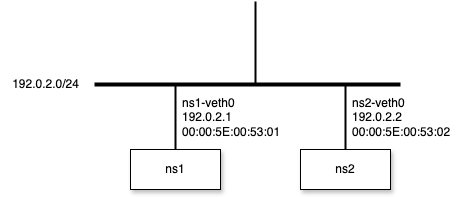

The diagram above was exported from draw.io. Its source (the exported page's mxGraphModel, read from the mxfile embedded in the PNG):
<mxGraphModel dx="1162" dy="569" grid="1" gridSize="10" guides="1" tooltips="1" connect="1" arrows="1" fold="1" page="1" pageScale="1" pageWidth="827" pageHeight="1169" math="0" shadow="0">
  <root>
    <mxCell id="0" />
    <mxCell id="1" parent="0" />
    <mxCell id="2" value="" style="line;strokeWidth=4;html=1;perimeter=backbonePerimeter;points=[];outlineConnect=0;" parent="1" vertex="1">
      <mxGeometry x="274" y="270" width="306" height="10" as="geometry" />
    </mxCell>
    <mxCell id="3" value="" style="line;strokeWidth=2;direction=south;html=1;perimeter=backbonePerimeter;points=[];outlineConnect=0;" parent="1" vertex="1">
      <mxGeometry x="350" y="276" width="10" height="64" as="geometry" />
    </mxCell>
    <mxCell id="4" value="" style="line;strokeWidth=2;direction=south;html=1;perimeter=backbonePerimeter;points=[];outlineConnect=0;" parent="1" vertex="1">
      <mxGeometry x="520" y="276" width="10" height="64" as="geometry" />
    </mxCell>
    <mxCell id="5" value="ns1" style="rounded=0;whiteSpace=wrap;html=1;shadow=1;" parent="1" vertex="1">
      <mxGeometry x="310" y="340" width="90" height="40" as="geometry" />
    </mxCell>
    <mxCell id="6" value="ns2" style="rounded=0;whiteSpace=wrap;html=1;shadow=1;" parent="1" vertex="1">
      <mxGeometry x="480" y="340" width="90" height="40" as="geometry" />
    </mxCell>
    <mxCell id="7" value="" style="line;strokeWidth=2;direction=south;html=1;perimeter=backbonePerimeter;points=[];outlineConnect=0;" parent="1" vertex="1">
      <mxGeometry x="430" y="192" width="10" height="84" as="geometry" />
    </mxCell>
    <mxCell id="8" value="192.0.2.0/24" style="text;html=1;align=center;verticalAlign=middle;resizable=0;points=[];autosize=1;strokeColor=none;fillColor=none;" parent="1" vertex="1">
      <mxGeometry x="180" y="260" width="90" height="30" as="geometry" />
    </mxCell>
    <mxCell id="9" value="ns1-veth0&lt;br&gt;192.0.2.1&lt;br&gt;00:00:5E:00:53:01" style="text;html=1;align=left;verticalAlign=middle;resizable=0;points=[];autosize=1;strokeColor=none;fillColor=none;" parent="1" vertex="1">
      <mxGeometry x="360" y="278" width="120" height="60" as="geometry" />
    </mxCell>
    <mxCell id="10" value="ns2-veth0&lt;br&gt;192.0.2.2&lt;br&gt;&lt;span style=&quot;color: rgb(0, 0, 0);&quot;&gt;00:00:5E:00:53:02&lt;/span&gt;" style="text;html=1;align=left;verticalAlign=middle;resizable=0;points=[];autosize=1;strokeColor=none;fillColor=none;" parent="1" vertex="1">
      <mxGeometry x="530" y="278" width="120" height="60" as="geometry" />
    </mxCell>
  </root>
</mxGraphModel>